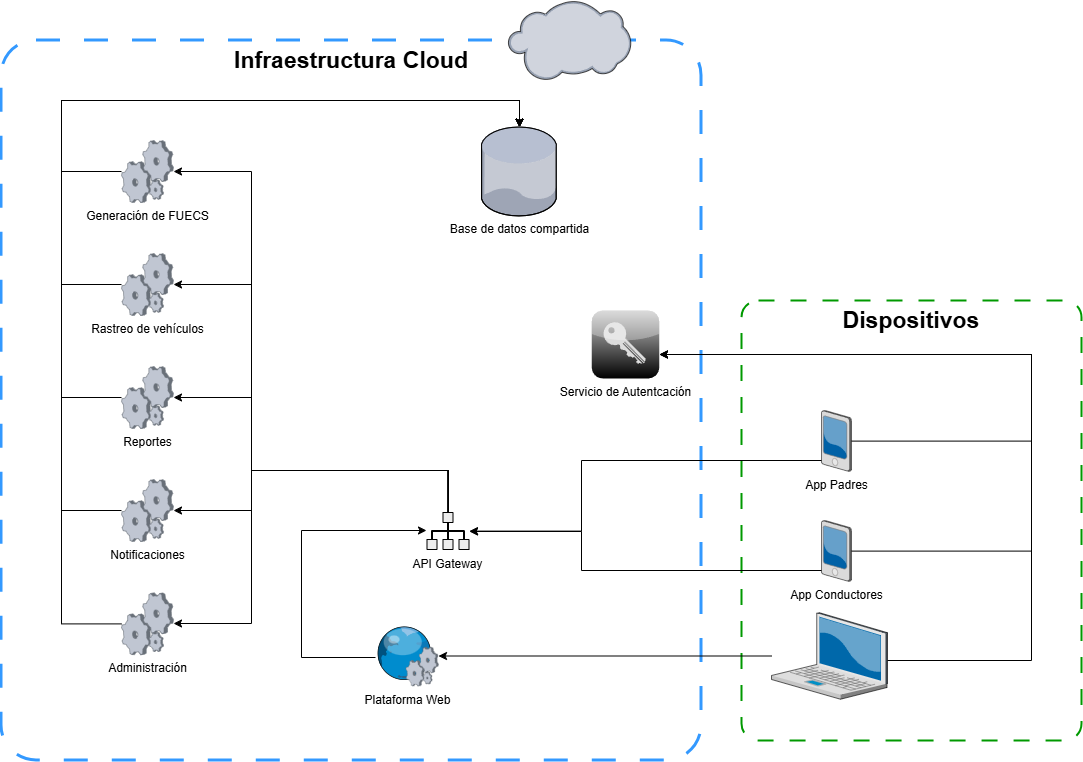

The diagram above was exported from draw.io. Its source (the exported page's mxGraphModel, read from the mxfile embedded in the PNG):
<mxGraphModel dx="2060" dy="1454" grid="1" gridSize="10" guides="1" tooltips="1" connect="1" arrows="1" fold="1" page="0" pageScale="1" pageWidth="850" pageHeight="1100" background="#FFFFFF" math="0" shadow="0">
  <root>
    <mxCell id="0" />
    <mxCell id="1" parent="0" />
    <mxCell id="-tE2CdQmU1zUX7d2voCg-15" connectable="0" parent="1" style="group;movable=0;resizable=0;rotatable=0;deletable=0;editable=0;locked=1;connectable=0;" value="" vertex="1">
      <mxGeometry height="760" width="700" x="20" y="-70" as="geometry" />
    </mxCell>
    <mxCell id="GS8gWEkpmqph7CAPJ9dc-51" parent="-tE2CdQmU1zUX7d2voCg-15" style="rounded=1;whiteSpace=wrap;html=1;fillColor=none;dashed=1;dashPattern=8 8;arcSize=5;verticalAlign=top;strokeColor=#3399FF;perimeterSpacing=4;strokeWidth=3;movable=0;resizable=0;rotatable=0;deletable=0;editable=0;locked=1;connectable=0;" value="&lt;b&gt;&lt;font style=&quot;font-size: 23px;&quot;&gt;Infraestructura Cloud&lt;/font&gt;&lt;/b&gt;" vertex="1">
      <mxGeometry height="720" width="700" y="40" as="geometry" />
    </mxCell>
    <mxCell id="GS8gWEkpmqph7CAPJ9dc-2" parent="-tE2CdQmU1zUX7d2voCg-15" style="verticalLabelPosition=bottom;sketch=0;aspect=fixed;html=1;verticalAlign=top;strokeColor=none;align=center;outlineConnect=0;shape=mxgraph.citrix.cloud;" value="" vertex="1">
      <mxGeometry height="80.27" width="123" x="506.5" as="geometry" />
    </mxCell>
    <mxCell id="fJNUHcl0tWlTEwFgDaYS-10" parent="1" style="rounded=1;whiteSpace=wrap;html=1;fillColor=none;dashed=1;dashPattern=8 8;arcSize=5;verticalAlign=top;strokeColor=#009900;perimeterSpacing=4;strokeWidth=2;" value="&lt;span style=&quot;font-size: 23px;&quot;&gt;&lt;b&gt;Dispositivos&lt;/b&gt;&lt;/span&gt;" vertex="1">
      <mxGeometry height="440" width="340" x="760" y="230" as="geometry" />
    </mxCell>
    <mxCell id="-tE2CdQmU1zUX7d2voCg-17" edge="1" parent="1" source="GS8gWEkpmqph7CAPJ9dc-3" style="edgeStyle=orthogonalEdgeStyle;rounded=0;orthogonalLoop=1;jettySize=auto;html=1;" target="-tE2CdQmU1zUX7d2voCg-14">
      <mxGeometry relative="1" as="geometry">
        <Array as="points">
          <mxPoint x="1050" y="371" />
          <mxPoint x="1050" y="284" />
        </Array>
      </mxGeometry>
    </mxCell>
    <mxCell id="GS8gWEkpmqph7CAPJ9dc-3" parent="1" style="verticalLabelPosition=bottom;sketch=0;aspect=fixed;html=1;verticalAlign=top;strokeColor=none;align=center;outlineConnect=0;shape=mxgraph.citrix.pda;" value="App Padres" vertex="1">
      <mxGeometry height="61" width="30" x="840" y="340" as="geometry" />
    </mxCell>
    <mxCell id="GS8gWEkpmqph7CAPJ9dc-35" edge="1" parent="1" source="GS8gWEkpmqph7CAPJ9dc-6" style="edgeStyle=orthogonalEdgeStyle;rounded=0;orthogonalLoop=1;jettySize=auto;html=1;startArrow=classic;startFill=1;endArrow=none;endFill=0;" target="GS8gWEkpmqph7CAPJ9dc-3">
      <mxGeometry relative="1" as="geometry">
        <Array as="points">
          <mxPoint x="600" y="460" />
          <mxPoint x="600" y="390" />
        </Array>
      </mxGeometry>
    </mxCell>
    <mxCell id="-tE2CdQmU1zUX7d2voCg-24" edge="1" parent="1" source="GS8gWEkpmqph7CAPJ9dc-6" style="edgeStyle=orthogonalEdgeStyle;rounded=0;orthogonalLoop=1;jettySize=auto;html=1;" target="-tE2CdQmU1zUX7d2voCg-21">
      <mxGeometry relative="1" as="geometry">
        <Array as="points">
          <mxPoint x="466" y="400" />
          <mxPoint x="270" y="400" />
          <mxPoint x="270" y="553" />
        </Array>
      </mxGeometry>
    </mxCell>
    <mxCell id="-tE2CdQmU1zUX7d2voCg-26" edge="1" parent="1" source="GS8gWEkpmqph7CAPJ9dc-6" style="edgeStyle=orthogonalEdgeStyle;rounded=0;orthogonalLoop=1;jettySize=auto;html=1;" target="-tE2CdQmU1zUX7d2voCg-23">
      <mxGeometry relative="1" as="geometry">
        <Array as="points">
          <mxPoint x="466" y="400" />
          <mxPoint x="270" y="400" />
          <mxPoint x="270" y="440" />
        </Array>
      </mxGeometry>
    </mxCell>
    <mxCell id="-tE2CdQmU1zUX7d2voCg-27" edge="1" parent="1" source="GS8gWEkpmqph7CAPJ9dc-6" style="edgeStyle=orthogonalEdgeStyle;rounded=0;orthogonalLoop=1;jettySize=auto;html=1;" target="-tE2CdQmU1zUX7d2voCg-22">
      <mxGeometry relative="1" as="geometry">
        <Array as="points">
          <mxPoint x="466" y="400" />
          <mxPoint x="270" y="400" />
          <mxPoint x="270" y="327" />
        </Array>
      </mxGeometry>
    </mxCell>
    <mxCell id="-tE2CdQmU1zUX7d2voCg-28" edge="1" parent="1" source="GS8gWEkpmqph7CAPJ9dc-6" style="edgeStyle=orthogonalEdgeStyle;rounded=0;orthogonalLoop=1;jettySize=auto;html=1;" target="-tE2CdQmU1zUX7d2voCg-19">
      <mxGeometry relative="1" as="geometry">
        <Array as="points">
          <mxPoint x="466" y="400" />
          <mxPoint x="270" y="400" />
          <mxPoint x="270" y="214" />
        </Array>
      </mxGeometry>
    </mxCell>
    <mxCell id="-tE2CdQmU1zUX7d2voCg-29" edge="1" parent="1" source="GS8gWEkpmqph7CAPJ9dc-6" style="edgeStyle=orthogonalEdgeStyle;rounded=0;orthogonalLoop=1;jettySize=auto;html=1;" target="-tE2CdQmU1zUX7d2voCg-20">
      <mxGeometry relative="1" as="geometry">
        <Array as="points">
          <mxPoint x="466" y="400" />
          <mxPoint x="270" y="400" />
          <mxPoint x="270" y="101" />
        </Array>
      </mxGeometry>
    </mxCell>
    <mxCell id="GS8gWEkpmqph7CAPJ9dc-6" parent="1" style="shape=mxgraph.networks2.icon;aspect=fixed;fillColor=#EDEDED;strokeColor=#000000;gradientColor=#5B6163;network2IconShadow=1;network2bgFillColor=none;labelPosition=center;verticalLabelPosition=bottom;align=center;verticalAlign=top;network2Icon=mxgraph.networks2.load_balancer;network2IconW=0.86;network2IconH=0.76;" value="API Gateway" vertex="1">
      <mxGeometry height="38" width="43" x="445" y="441.5" as="geometry" />
    </mxCell>
    <mxCell id="GS8gWEkpmqph7CAPJ9dc-30" edge="1" parent="1" source="GS8gWEkpmqph7CAPJ9dc-11" style="edgeStyle=none;rounded=0;orthogonalLoop=1;jettySize=auto;html=1;" target="GS8gWEkpmqph7CAPJ9dc-28" value="">
      <mxGeometry relative="1" as="geometry">
        <mxPoint x="645" y="585.7506684491977" as="targetPoint" />
      </mxGeometry>
    </mxCell>
    <mxCell id="GS8gWEkpmqph7CAPJ9dc-11" parent="1" style="verticalLabelPosition=bottom;sketch=0;aspect=fixed;html=1;verticalAlign=top;strokeColor=none;align=center;outlineConnect=0;shape=mxgraph.citrix.laptop_2;" value="" vertex="1">
      <mxGeometry height="86.5" width="116" x="790" y="542.245" as="geometry" />
    </mxCell>
    <mxCell id="GS8gWEkpmqph7CAPJ9dc-36" edge="1" parent="1" source="GS8gWEkpmqph7CAPJ9dc-28" style="edgeStyle=orthogonalEdgeStyle;rounded=0;orthogonalLoop=1;jettySize=auto;html=1;" target="GS8gWEkpmqph7CAPJ9dc-6">
      <mxGeometry relative="1" as="geometry">
        <Array as="points">
          <mxPoint x="320" y="587" />
          <mxPoint x="320" y="460" />
        </Array>
      </mxGeometry>
    </mxCell>
    <mxCell id="-tE2CdQmU1zUX7d2voCg-18" edge="1" parent="1" source="-tE2CdQmU1zUX7d2voCg-1" style="edgeStyle=orthogonalEdgeStyle;rounded=0;orthogonalLoop=1;jettySize=auto;html=1;" target="-tE2CdQmU1zUX7d2voCg-14">
      <mxGeometry relative="1" as="geometry">
        <Array as="points">
          <mxPoint x="1050" y="481" />
          <mxPoint x="1050" y="284" />
        </Array>
      </mxGeometry>
    </mxCell>
    <mxCell id="-tE2CdQmU1zUX7d2voCg-1" parent="1" style="verticalLabelPosition=bottom;sketch=0;aspect=fixed;html=1;verticalAlign=top;strokeColor=none;align=center;outlineConnect=0;shape=mxgraph.citrix.pda;" value="App Conductores" vertex="1">
      <mxGeometry height="61" width="30" x="840" y="450" as="geometry" />
    </mxCell>
    <mxCell id="-tE2CdQmU1zUX7d2voCg-13" edge="1" parent="1" source="-tE2CdQmU1zUX7d2voCg-1" style="edgeStyle=orthogonalEdgeStyle;rounded=0;orthogonalLoop=1;jettySize=auto;html=1;" target="GS8gWEkpmqph7CAPJ9dc-6">
      <mxGeometry relative="1" as="geometry">
        <Array as="points">
          <mxPoint x="600" y="500" />
          <mxPoint x="600" y="461" />
        </Array>
      </mxGeometry>
    </mxCell>
    <mxCell id="GS8gWEkpmqph7CAPJ9dc-28" parent="1" style="verticalLabelPosition=bottom;sketch=0;aspect=fixed;html=1;verticalAlign=top;strokeColor=none;align=center;outlineConnect=0;shape=mxgraph.citrix.web_service;" value="Plataforma Web" vertex="1">
      <mxGeometry height="60" width="63" x="394" y="555.5" as="geometry" />
    </mxCell>
    <mxCell id="-tE2CdQmU1zUX7d2voCg-14" parent="1" style="verticalLabelPosition=bottom;sketch=0;aspect=fixed;html=1;verticalAlign=top;strokeColor=none;align=center;outlineConnect=0;shape=mxgraph.citrix.role_security;fillColor=#CCCCCC;gradientColor=#000000;gradientDirection=south;" value="Servicio de Autentcación" vertex="1">
      <mxGeometry height="68" width="68" x="610" y="240" as="geometry" />
    </mxCell>
    <mxCell id="-tE2CdQmU1zUX7d2voCg-16" edge="1" parent="1" source="GS8gWEkpmqph7CAPJ9dc-11" style="edgeStyle=orthogonalEdgeStyle;rounded=0;orthogonalLoop=1;jettySize=auto;html=1;" target="-tE2CdQmU1zUX7d2voCg-14">
      <mxGeometry relative="1" as="geometry">
        <Array as="points">
          <mxPoint x="1050" y="590" />
          <mxPoint x="1050" y="284" />
        </Array>
      </mxGeometry>
    </mxCell>
    <mxCell id="-tE2CdQmU1zUX7d2voCg-34" edge="1" parent="1" source="-tE2CdQmU1zUX7d2voCg-19" style="edgeStyle=orthogonalEdgeStyle;rounded=0;orthogonalLoop=1;jettySize=auto;html=1;" target="-tE2CdQmU1zUX7d2voCg-30">
      <mxGeometry relative="1" as="geometry">
        <Array as="points">
          <mxPoint x="80" y="214" />
          <mxPoint x="80" y="30" />
          <mxPoint x="538" y="30" />
        </Array>
      </mxGeometry>
    </mxCell>
    <mxCell id="-tE2CdQmU1zUX7d2voCg-19" parent="1" style="verticalLabelPosition=bottom;sketch=0;aspect=fixed;html=1;verticalAlign=top;strokeColor=none;align=center;outlineConnect=0;shape=mxgraph.citrix.process;" value="Rastreo de vehículos" vertex="1">
      <mxGeometry height="62" width="52" x="140" y="183" as="geometry" />
    </mxCell>
    <mxCell id="-tE2CdQmU1zUX7d2voCg-35" edge="1" parent="1" source="-tE2CdQmU1zUX7d2voCg-20" style="edgeStyle=orthogonalEdgeStyle;rounded=0;orthogonalLoop=1;jettySize=auto;html=1;" target="-tE2CdQmU1zUX7d2voCg-30">
      <mxGeometry relative="1" as="geometry">
        <Array as="points">
          <mxPoint x="80" y="101" />
          <mxPoint x="80" y="30" />
          <mxPoint x="538" y="30" />
        </Array>
      </mxGeometry>
    </mxCell>
    <mxCell id="-tE2CdQmU1zUX7d2voCg-20" parent="1" style="verticalLabelPosition=bottom;sketch=0;aspect=fixed;html=1;verticalAlign=top;strokeColor=none;align=center;outlineConnect=0;shape=mxgraph.citrix.process;" value="Generación de FUECS" vertex="1">
      <mxGeometry height="62" width="52" x="140" y="70" as="geometry" />
    </mxCell>
    <mxCell id="-tE2CdQmU1zUX7d2voCg-31" edge="1" parent="1" source="-tE2CdQmU1zUX7d2voCg-21" style="edgeStyle=orthogonalEdgeStyle;rounded=0;orthogonalLoop=1;jettySize=auto;html=1;" target="-tE2CdQmU1zUX7d2voCg-30">
      <mxGeometry relative="1" as="geometry">
        <Array as="points">
          <mxPoint x="80" y="553" />
          <mxPoint x="80" y="30" />
          <mxPoint x="538" y="30" />
        </Array>
      </mxGeometry>
    </mxCell>
    <mxCell id="-tE2CdQmU1zUX7d2voCg-21" parent="1" style="verticalLabelPosition=bottom;sketch=0;aspect=fixed;html=1;verticalAlign=top;strokeColor=none;align=center;outlineConnect=0;shape=mxgraph.citrix.process;" value="Administración" vertex="1">
      <mxGeometry height="62" width="52" x="140" y="522.25" as="geometry" />
    </mxCell>
    <mxCell id="-tE2CdQmU1zUX7d2voCg-33" edge="1" parent="1" source="-tE2CdQmU1zUX7d2voCg-22" style="edgeStyle=orthogonalEdgeStyle;rounded=0;orthogonalLoop=1;jettySize=auto;html=1;" target="-tE2CdQmU1zUX7d2voCg-30">
      <mxGeometry relative="1" as="geometry">
        <Array as="points">
          <mxPoint x="80" y="327" />
          <mxPoint x="80" y="30" />
          <mxPoint x="538" y="30" />
        </Array>
      </mxGeometry>
    </mxCell>
    <mxCell id="-tE2CdQmU1zUX7d2voCg-22" parent="1" style="verticalLabelPosition=bottom;sketch=0;aspect=fixed;html=1;verticalAlign=top;strokeColor=none;align=center;outlineConnect=0;shape=mxgraph.citrix.process;" value="Reportes" vertex="1">
      <mxGeometry height="62" width="52" x="140" y="296" as="geometry" />
    </mxCell>
    <mxCell id="-tE2CdQmU1zUX7d2voCg-32" edge="1" parent="1" source="-tE2CdQmU1zUX7d2voCg-23" style="edgeStyle=orthogonalEdgeStyle;rounded=0;orthogonalLoop=1;jettySize=auto;html=1;" target="-tE2CdQmU1zUX7d2voCg-30">
      <mxGeometry relative="1" as="geometry">
        <Array as="points">
          <mxPoint x="80" y="440" />
          <mxPoint x="80" y="30" />
          <mxPoint x="538" y="30" />
        </Array>
      </mxGeometry>
    </mxCell>
    <mxCell id="-tE2CdQmU1zUX7d2voCg-23" parent="1" style="verticalLabelPosition=bottom;sketch=0;aspect=fixed;html=1;verticalAlign=top;strokeColor=none;align=center;outlineConnect=0;shape=mxgraph.citrix.process;" value="Notificaciones" vertex="1">
      <mxGeometry height="62" width="52" x="140" y="409" as="geometry" />
    </mxCell>
    <mxCell id="-tE2CdQmU1zUX7d2voCg-30" parent="1" style="verticalLabelPosition=bottom;sketch=0;aspect=fixed;html=1;verticalAlign=top;strokeColor=none;align=center;outlineConnect=0;shape=mxgraph.citrix.database;" value="Base de datos compartida" vertex="1">
      <mxGeometry height="88.82" width="75.5" x="500" y="56.59" as="geometry" />
    </mxCell>
  </root>
</mxGraphModel>